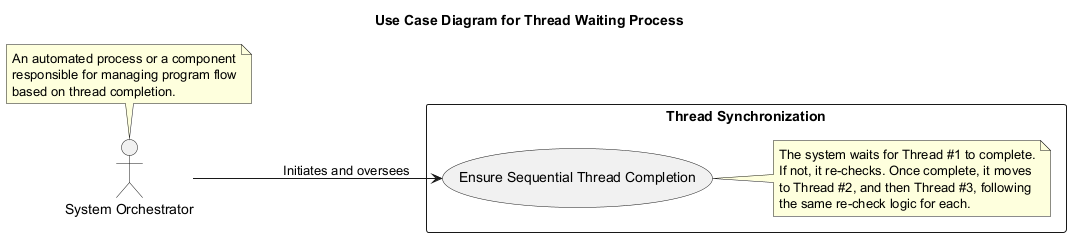

The diagram above was rendered by PlantUML. Its source (embedded in the PNG):
@startuml
title Use Case Diagram for Thread Waiting Process

left to right direction

actor "System Orchestrator" as Orchestrator
note top of Orchestrator
  An automated process or a component
  responsible for managing program flow
  based on thread completion.
end note

rectangle "Thread Synchronization" {
  usecase "Ensure Sequential Thread Completion" as UC1
  note right of UC1
    The system waits for Thread #1 to complete.
    If not, it re-checks. Once complete, it moves
    to Thread #2, and then Thread #3, following
    the same re-check logic for each.
  end note
}

Orchestrator --> UC1 : Initiates and oversees

@enduml